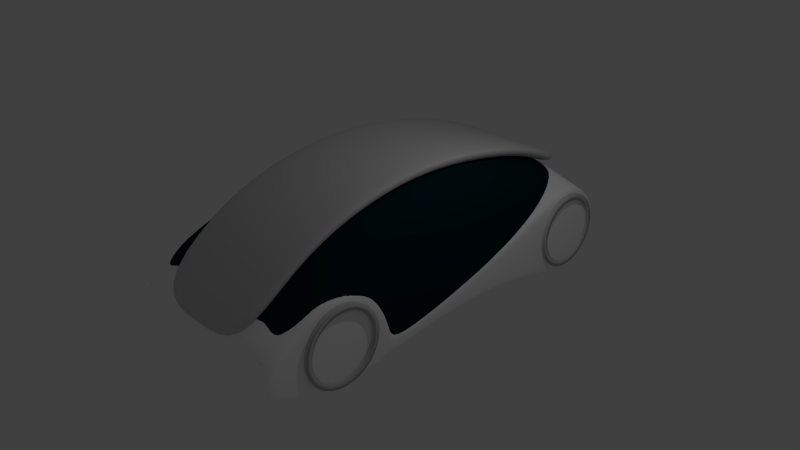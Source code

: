 # Source: mars_car.blend  (saved by Blender 2.69.0; exported with 4.5.12 LTS)
import bpy
from mathutils import Matrix  # noqa: F401  (used for matrix-valued properties, if any)

bpy.ops.wm.read_factory_settings(use_empty=True)
scene = bpy.context.scene
scene.name = 'Scene'

# ---- collections
col_collection_1 = bpy.data.collections.new('Collection 1'); scene.collection.children.link(col_collection_1)

# ---- materials (node trees are filled in below, after node groups)
mat_glass = bpy.data.materials.new('glass')
mat_glass.alpha_threshold = 0.0
mat_glass.use_transparent_shadow = False
mat_glass.diffuse_color = (0.0, 0.01838, 0.02365, 1.0)
mat_glass.roughness = 0.5
mat_glass.specular_intensity = 1.0
mat_glass.line_color = (0.0, 0.0, 0.0, 0.8095)
mat_gray = bpy.data.materials.new('gray')
mat_gray.alpha_threshold = 0.0
mat_gray.use_transparent_shadow = False
mat_gray.diffuse_color = (0.6152, 0.6152, 0.6152, 1.0)
mat_gray.roughness = 0.5
mat_gray.line_color = (0.0, 0.0, 0.0, 1.0)
mat_white = bpy.data.materials.new('white')
mat_white.alpha_threshold = 0.0
mat_white.use_transparent_shadow = False
mat_white.diffuse_color = (1.0, 1.0, 1.0, 1.0)
mat_white.roughness = 0.5
mat_white.line_color = (0.0, 0.0, 0.0, 1.0)

# ---- material node trees

# ---- world
world_world = bpy.data.worlds.new('World'); scene.world = world_world
world_world.color = (0.05088, 0.05088, 0.05088)
world_world.use_sun_shadow = False
world_world.sun_shadow_jitter_overblur = 0.0
world_world.cycles.sampling_method = 'MANUAL'
world_world.cycles.sample_map_resolution = 256
world_world.light_settings.ao_factor = 0.5

# ---- cameras
cam_camera = bpy.data.cameras.new('Camera')
cam_camera.clip_end = 100.0
cam_camera.lens = 35.0
cam_camera.sensor_width = 32.0
cam_camera.sensor_height = 18.0
cam_camera.ortho_scale = 7.314
cam_camera.dof.focus_distance = 0.0
cam_camera.dof.aperture_fstop = 128.0

# ---- lights
light_lamp = bpy.data.lights.new('Lamp', 'POINT')
light_lamp.transmission_factor = 0.0
light_lamp.cutoff_distance = 30.0
light_lamp.energy = 100.0
light_lamp.shadow_buffer_clip_start = 1.001
light_lamp.shadow_soft_size = 0.1
light_lamp.shadow_maximum_resolution = 0.006
light_lamp.use_absolute_resolution = True
light_lamp.cycles.use_multiple_importance_sampling = False

# ---- meshes
me_plane = bpy.data.meshes.new('Plane')
me_plane.from_pydata([(2.064, -4.572, -0.02128), (2.16, -1.777, -0.7423), (2.022, 3.717, -0.5847), (2.102, -3.601, 0.6335), (0.0, -4.343, 0.3794), (0.0, 4.223, 0.6753), (2.16, -0.6823, -0.5562), (2.149, 0.5811, -0.2352), (2.164, 1.875, -0.174), (2.163, 2.814, -0.6276), (0.0, -3.397, 1.208), (0.0, -2.233, 1.798), (0.0, -0.7136, 2.123), (0.0, 0.7934, 2.148), (0.0, 2.313, 1.9), (0.0, 3.514, 1.502), (1.058, -4.579, 0.09427), (1.372, -4.589, 0.05655), (1.599, -4.586, 0.02588), (1.835, -4.563, 0.02477), (0.9132, 4.376, 0.5615), (1.4, 4.351, 0.5265), (1.83, 4.212, 0.1433), (2.159, 4.04, -0.283), (1.902, -3.645, 0.687), (1.653, -3.697, 0.7643), (1.405, -3.7, 0.7702), (1.051, -3.59, 1.052), (2.031, -1.632, 0.8695), (1.794, -1.691, 1.401), (1.4, -1.759, 1.744), (0.9, -2.404, 1.733), (2.081, -0.4979, 0.7672), (1.83, -0.4962, 1.456), (1.4, -0.5194, 1.974), (0.8958, -0.7842, 2.07), (2.08, 0.7253, 0.6567), (1.83, 0.8158, 1.429), (1.4, 0.8376, 1.893), (0.8963, 0.8288, 2.139), (2.103, 2.289, 0.475), (1.83, 2.488, 1.161), (1.4, 2.51, 1.593), (0.9015, 2.449, 1.819), (2.092, 3.526, 0.07557), (1.83, 3.845, 0.6779), (1.4, 3.867, 1.095), (0.8994, 3.752, 1.371), (2.158, -2.892, 0.6924), (0.0, -2.752, 1.539), (0.9757, -2.934, 1.442), (1.403, -3.04, 1.199), (1.716, -2.993, 1.096), (1.963, -2.935, 1.031), (0.9378, -2.701, 1.584), (1.401, -2.409, 1.512), (1.759, -2.357, 1.278), (2.003, -2.323, 0.9244), (2.144, -2.323, 0.4239), (0.0, -2.524, 1.65), (0.9189, -2.553, 1.658), (1.401, -2.084, 1.628), (1.776, -2.024, 1.339), (2.017, -1.977, 0.8969), (2.147, -1.983, -0.2358), (0.0, -2.379, 1.724), (2.083, -4.087, 0.2619), (0.0, -3.87, 0.8437), (1.055, -4.085, 0.6227), (1.389, -4.138, 0.4824), (1.628, -4.124, 0.4505), (1.863, -4.104, 0.4117)], [], [(44, 9, 2, 23), (71, 66, 3, 24), (63, 64, 1, 28), (28, 1, 6, 32), (32, 6, 7, 36), (36, 7, 8, 40), (40, 8, 9, 44), (15, 47, 20, 5), (47, 46, 21, 20), (46, 45, 22, 21), (45, 44, 23, 22), (67, 68, 27, 10), (68, 69, 26, 27), (69, 70, 25, 26), (70, 71, 24, 25), (65, 60, 31, 11), (60, 61, 30, 31), (61, 62, 29, 30), (62, 63, 28, 29), (11, 31, 35, 12), (31, 30, 34, 35), (30, 29, 33, 34), (29, 28, 32, 33), (12, 35, 39, 13), (35, 34, 38, 39), (34, 33, 37, 38), (33, 32, 36, 37), (13, 39, 43, 14), (39, 38, 42, 43), (38, 37, 41, 42), (37, 36, 40, 41), (14, 43, 47, 15), (43, 42, 46, 47), (42, 41, 45, 46), (41, 40, 44, 45), (24, 3, 48, 53), (10, 27, 50, 49), (27, 26, 51, 50), (26, 25, 52, 51), (25, 24, 53, 52), (53, 48, 58, 57), (49, 50, 54, 59), (50, 51, 55, 54), (51, 52, 56, 55), (52, 53, 57, 56), (57, 58, 64, 63), (59, 54, 60, 65), (54, 55, 61, 60), (55, 56, 62, 61), (56, 57, 63, 62), (19, 0, 66, 71), (4, 16, 68, 67), (16, 17, 69, 68), (17, 18, 70, 69), (18, 19, 71, 70)])
me_plane.polygons.foreach_set('use_smooth', [True] * 55)
me_plane.materials.append(mat_glass)
me_plane.use_remesh_preserve_volume = False
me_plane.use_remesh_preserve_attributes = False
me_plane.use_mirror_vertex_groups = False
me_plane.update()
me_cube_007 = bpy.data.meshes.new('Cube.007')
me_cube_007.from_pydata([(1.0, -0.6743, 13.28), (1.0, 2.203, 11.71), (1.0, 4.395, 4.357), (1.0, -4.72, -1.458), (1.0, 0.6743, 13.28), (1.0, 3.309, 9.641), (1.0, 4.395, 6.357), (1.0, -4.72, 0.5415), (0.0, 4.395, 6.357), (0.0, 4.395, 4.357), (0.0, -4.72, 0.5415), (0.0, -4.72, -1.458), (1.0, -2.023, 11.63), (1.0, -3.372, 8.058), (1.0, -3.372, 6.058), (1.0, -2.023, 9.625), (1.0, -0.6743, 11.28), (1.0, 0.6743, 11.28), (1.0, 2.203, 9.713), (1.0, 3.309, 7.641), (0.0, 3.309, 7.641), (0.0, 2.203, 9.713), (0.0, 0.6743, 11.28), (0.0, -0.6743, 11.28), (0.0, -2.023, 9.625), (0.0, -3.372, 6.058), (0.0, 3.309, 9.641), (0.0, 2.203, 11.71), (0.0, 0.6743, 13.28), (0.0, -0.6743, 13.28), (0.0, -2.023, 11.63), (0.0, -3.372, 8.058), (1.0, 4.395, 5.949), (1.0, -4.72, 0.1337), (0.0, 4.395, 5.949), (0.0, -4.72, 0.1337), (1.0, 3.309, 9.233), (1.0, 2.203, 11.3), (1.0, 0.6743, 12.87), (1.0, -0.6743, 12.87), (1.0, -2.023, 11.22), (1.0, -3.372, 7.65)], [], [(39, 40, 15, 16), (34, 32, 2, 9), (41, 33, 3, 14), (38, 39, 16, 17), (20, 9, 2, 19), (37, 38, 17, 18), (32, 36, 19, 2), (33, 35, 11, 3), (36, 37, 18, 19), (5, 6, 8, 26), (40, 41, 14, 15), (11, 25, 14, 3), (25, 24, 15, 14), (24, 23, 16, 15), (23, 22, 17, 16), (22, 21, 18, 17), (21, 20, 19, 18), (7, 13, 31, 10), (13, 12, 30, 31), (12, 0, 29, 30), (0, 4, 28, 29), (4, 1, 27, 28), (1, 5, 26, 27), (0, 12, 40, 39), (8, 6, 32, 34), (13, 7, 33, 41), (4, 0, 39, 38), (1, 4, 38, 37), (6, 5, 36, 32), (7, 10, 35, 33), (5, 1, 37, 36), (12, 13, 41, 40)])
me_cube_007.polygons.foreach_set('use_smooth', [True] * 32)
me_cube_007.materials.append(mat_gray)
me_cube_007.use_remesh_preserve_volume = False
me_cube_007.use_remesh_preserve_attributes = False
me_cube_007.use_mirror_vertex_groups = False
me_cube_007.update()
me_cylinder_001 = bpy.data.meshes.new('Cylinder.001')
me_cylinder_001.from_pydata([(-0.1644, 0.8267, 1.086), (2.149e-08, 1.0, 1.086), (-0.3226, 0.7788, 1.086), (0.1951, 0.9808, 1.086), (-0.4683, 0.7009, 1.086), (0.3827, 0.9239, 1.086), (-0.596, 0.596, 1.086), (0.5556, 0.8315, 1.086), (-0.7009, 0.4683, 1.086), (0.7071, 0.7071, 1.086), (-0.7788, 0.3226, 1.086), (0.8315, 0.5556, 1.086), (-0.8267, 0.1644, 1.086), (0.9239, 0.3827, 1.086), (-0.8429, 8.459e-07, 1.086), (0.9808, 0.1951, 1.086), (-0.8267, -0.1644, 1.086), (1.0, 6.067e-08, 1.086), (-0.7788, -0.3226, 1.086), (0.9808, -0.1951, 1.086), (-0.7009, -0.4683, 1.086), (0.9239, -0.3827, 1.086), (-0.596, -0.596, 1.086), (0.8315, -0.5556, 1.086), (-0.4683, -0.7009, 1.086), (0.7071, -0.7071, 1.086), (-0.3226, -0.7788, 1.086), (0.5556, -0.8315, 1.086), (-0.1644, -0.8267, 1.086), (0.3827, -0.9239, 1.086), (-2.27e-07, -0.8429, 1.086), (0.1951, -0.9808, 1.086), (0.1644, -0.8267, 1.086), (-3.043e-07, -1.0, 1.086), (0.3226, -0.7788, 1.086), (-0.1951, -0.9808, 1.086), (0.4683, -0.7009, 1.086), (-0.3827, -0.9239, 1.086), (0.596, -0.596, 1.086), (-0.5556, -0.8315, 1.086), (0.7009, -0.4683, 1.086), (-0.7071, -0.7071, 1.086), (0.7788, -0.3226, 1.086), (-0.8315, -0.5556, 1.086), (0.8267, -0.1644, 1.086), (-0.9239, -0.3827, 1.086), (0.8429, 9.562e-08, 1.086), (-0.9808, -0.1951, 1.086), (0.8267, 0.1644, 1.086), (-1.0, 9.508e-07, 1.086), (0.7788, 0.3226, 1.086), (-0.9808, 0.1951, 1.086), (0.7009, 0.4683, 1.086), (-0.9239, 0.3827, 1.086), (0.596, 0.596, 1.086), (-0.8315, 0.5556, 1.086), (0.4683, 0.7009, 1.086), (-0.7071, 0.7071, 1.086), (0.3226, 0.7788, 1.086), (-0.5556, 0.8315, 1.086), (0.1644, 0.8267, 1.086), (-0.3827, 0.9239, 1.086), (4.768e-08, 0.8429, 1.086), (-0.1951, 0.9808, 1.086), (0.0, 1.0, 0.0), (0.1951, 0.9808, 0.0), (0.3827, 0.9239, 0.0), (0.5556, 0.8315, 0.0), (0.7071, 0.7071, 0.0), (0.8315, 0.5556, 0.0), (0.9239, 0.3827, 0.0), (0.9808, 0.1951, 0.0), (1.0, 7.55e-08, 0.0), (0.9808, -0.1951, 0.0), (0.9239, -0.3827, 0.0), (0.8315, -0.5556, 0.0), (0.7071, -0.7071, 0.0), (0.5556, -0.8315, 0.0), (0.3827, -0.9239, 0.0), (0.1951, -0.9808, 0.0), (-3.258e-07, -1.0, 0.0), (-0.1951, -0.9808, 0.0), (-0.3827, -0.9239, 0.0), (-0.5556, -0.8315, 0.0), (-0.7071, -0.7071, 0.0), (-0.8315, -0.5556, 0.0), (-0.9239, -0.3827, 0.0), (-0.9808, -0.1951, 0.0), (-1.0, 9.656e-07, 0.0), (-0.9808, 0.1951, 0.0), (-0.9239, 0.3827, 0.0), (-0.8315, 0.5556, 0.0), (-0.7071, 0.7071, 0.0), (-0.5556, 0.8315, 0.0), (-0.3827, 0.9239, 0.0), (-0.1951, 0.9808, 0.0), (-0.1644, 0.8267, 1.042), (-0.3226, 0.7788, 1.042), (-0.4683, 0.7009, 1.042), (-0.596, 0.596, 1.042), (-0.7009, 0.4683, 1.042), (-0.7788, 0.3226, 1.042), (-0.8267, 0.1644, 1.042), (-0.8429, 8.535e-07, 1.042), (-0.8267, -0.1644, 1.042), (-0.7788, -0.3226, 1.042), (-0.7009, -0.4683, 1.042), (-0.596, -0.596, 1.042), (-0.4683, -0.7009, 1.042), (-0.3226, -0.7788, 1.042), (-0.1644, -0.8267, 1.042), (-2.38e-07, -0.8429, 1.042), (0.1644, -0.8267, 1.042), (0.3226, -0.7788, 1.042), (0.4683, -0.7009, 1.042), (0.596, -0.596, 1.042), (0.7009, -0.4683, 1.042), (0.7788, -0.3226, 1.042), (0.8267, -0.1644, 1.042), (0.8429, 1.032e-07, 1.042), (0.8267, 0.1644, 1.042), (0.7788, 0.3226, 1.042), (0.7009, 0.4683, 1.042), (0.596, 0.596, 1.042), (0.4683, 0.7009, 1.042), (0.3226, 0.7788, 1.042), (0.1644, 0.8267, 1.042), (3.663e-08, 0.8429, 1.042), (-0.1456, 0.7318, 1.042), (-0.2855, 0.6893, 1.042), (-0.4145, 0.6204, 1.042), (-0.5276, 0.5276, 1.042), (-0.6204, 0.4145, 1.042), (-0.6893, 0.2855, 1.042), (-0.7318, 0.1456, 1.042), (-0.7461, 7.891e-07, 1.042), (-0.7318, -0.1456, 1.042), (-0.6893, -0.2855, 1.042), (-0.6204, -0.4145, 1.042), (-0.5276, -0.5276, 1.042), (-0.4145, -0.6204, 1.042), (-0.2855, -0.6893, 1.042), (-0.1456, -0.7318, 1.042), (-1.887e-07, -0.7461, 1.042), (0.1456, -0.7318, 1.042), (0.2855, -0.6893, 1.042), (0.4145, -0.6204, 1.042), (0.5276, -0.5276, 1.042), (0.6204, -0.4145, 1.042), (0.6893, -0.2855, 1.042), (0.7318, -0.1456, 1.042), (0.7461, 1.25e-07, 1.042), (0.7318, 0.1456, 1.042), (0.6893, 0.2855, 1.042), (0.6204, 0.4145, 1.042), (0.5276, 0.5276, 1.042), (0.4145, 0.6204, 1.042), (0.2855, 0.6893, 1.042), (0.1456, 0.7318, 1.042), (5.436e-08, 0.7461, 1.042), (-0.1456, 0.7318, 0.9888), (-0.2855, 0.6893, 0.9888), (-0.4145, 0.6204, 0.9888), (-0.5276, 0.5276, 0.9888), (-0.6204, 0.4145, 0.9888), (-0.6893, 0.2855, 0.9888), (-0.7318, 0.1456, 0.9888), (-0.7461, 7.982e-07, 0.9888), (-0.7318, -0.1456, 0.9888), (-0.6893, -0.2855, 0.9888), (-0.6204, -0.4145, 0.9888), (-0.5276, -0.5276, 0.9888), (-0.4145, -0.6204, 0.9888), (-0.2855, -0.6893, 0.9888), (-0.1456, -0.7318, 0.9888), (-2.02e-07, -0.7461, 0.9888), (0.1456, -0.7318, 0.9888), (0.2855, -0.6893, 0.9888), (0.4145, -0.6204, 0.9888), (0.5276, -0.5276, 0.9888), (0.6204, -0.4145, 0.9888), (0.6893, -0.2855, 0.9888), (0.7318, -0.1456, 0.9888), (0.7461, 1.341e-07, 0.9888), (0.7318, 0.1456, 0.9888), (0.6893, 0.2855, 0.9888), (0.6204, 0.4145, 0.9888), (0.5276, 0.5276, 0.9888), (0.4145, 0.6204, 0.9888), (0.2855, 0.6893, 0.9888), (0.1456, 0.7318, 0.9888), (4.113e-08, 0.7461, 0.9888), (-0.09254, 0.4652, 0.9038), (-0.1815, 0.4382, 0.9038), (-0.2635, 0.3944, 0.9038), (-0.3354, 0.3354, 0.9038), (-0.3944, 0.2635, 0.9038), (-0.4382, 0.1815, 0.9038), (-0.4652, 0.09254, 0.9038), (-0.4743, 6.266e-07, 0.9038), (-0.4652, -0.09254, 0.9038), (-0.4382, -0.1815, 0.9038), (-0.3944, -0.2635, 0.9038), (-0.3354, -0.3354, 0.9038), (-0.2635, -0.3944, 0.9038), (-0.1815, -0.4382, 0.9038), (-0.09254, -0.4652, 0.9038), (-1.144e-07, -0.4743, 0.9038), (0.09254, -0.4652, 0.9038), (0.1815, -0.4382, 0.9038), (0.2635, -0.3944, 0.9038), (0.3354, -0.3354, 0.9038), (0.3944, -0.2635, 0.9038), (0.4382, -0.1815, 0.9038), (0.4652, -0.09254, 0.9038), (0.4743, 2.044e-07, 0.9038), (0.4652, 0.09254, 0.9038), (0.4382, 0.1815, 0.9038), (0.3944, 0.2635, 0.9038), (0.3354, 0.3354, 0.9038), (0.2635, 0.3944, 0.9038), (0.1815, 0.4382, 0.9038), (0.09254, 0.4652, 0.9038), (4.013e-08, 0.4743, 0.9038), (-0.09254, 0.4652, 0.004738), (-0.1815, 0.4382, 0.004738), (-0.2635, 0.3944, 0.004738), (-0.3354, 0.3354, 0.004738), (-0.3944, 0.2635, 0.004738), (-0.4382, 0.1815, 0.004738), (-0.4652, 0.09254, 0.004738), (-0.4743, 7.813e-07, 0.004738), (-0.4652, -0.09254, 0.004738), (-0.4382, -0.1815, 0.004738), (-0.3944, -0.2635, 0.004738), (-0.3354, -0.3354, 0.004738), (-0.2635, -0.3944, 0.004738), (-0.1815, -0.4382, 0.004738), (-0.09254, -0.4652, 0.004738), (-3.386e-07, -0.4743, 0.004738), (0.09254, -0.4652, 0.004738), (0.1815, -0.4382, 0.004738), (0.2635, -0.3944, 0.004738), (0.3354, -0.3354, 0.004738), (0.3944, -0.2635, 0.004738), (0.4382, -0.1815, 0.004738), (0.4652, -0.09254, 0.004738), (0.4743, 3.591e-07, 0.004738), (0.4652, 0.09254, 0.004738), (0.4382, 0.1815, 0.004738), (0.3944, 0.2635, 0.004738), (0.3354, 0.3354, 0.004738), (0.2635, 0.3944, 0.004738), (0.1815, 0.4382, 0.004738), (0.09254, 0.4652, 0.004738), (-1.84e-07, 0.4743, 0.004738)], [], [(64, 1, 3, 65), (65, 3, 5, 66), (66, 5, 7, 67), (67, 7, 9, 68), (68, 9, 11, 69), (69, 11, 13, 70), (70, 13, 15, 71), (71, 15, 17, 72), (72, 17, 19, 73), (73, 19, 21, 74), (74, 21, 23, 75), (75, 23, 25, 76), (76, 25, 27, 77), (77, 27, 29, 78), (78, 29, 31, 79), (79, 31, 33, 80), (80, 33, 35, 81), (81, 35, 37, 82), (82, 37, 39, 83), (83, 39, 41, 84), (84, 41, 43, 85), (85, 43, 45, 86), (86, 45, 47, 87), (87, 47, 49, 88), (88, 49, 51, 89), (89, 51, 53, 90), (90, 53, 55, 91), (91, 55, 57, 92), (92, 57, 59, 93), (93, 59, 61, 94), (47, 45, 18, 16), (95, 63, 1, 64), (94, 61, 63, 95), (38, 40, 116, 115), (19, 17, 46, 44), (41, 39, 24, 22), (63, 61, 2, 0), (13, 11, 52, 50), (35, 33, 30, 28), (57, 55, 8, 6), (29, 27, 36, 34), (7, 5, 58, 56), (51, 49, 14, 12), (23, 21, 42, 40), (45, 43, 20, 18), (17, 15, 48, 46), (3, 1, 62, 60), (39, 37, 26, 24), (61, 59, 4, 2), (33, 31, 32, 30), (11, 9, 54, 52), (55, 53, 10, 8), (27, 25, 38, 36), (5, 3, 60, 58), (49, 47, 16, 14), (21, 19, 44, 42), (43, 41, 22, 20), (1, 63, 0, 62), (15, 13, 50, 48), (37, 35, 28, 26), (59, 57, 6, 4), (31, 29, 34, 32), (9, 7, 56, 54), (53, 51, 12, 10), (25, 23, 40, 38), (52, 54, 123, 122), (8, 10, 101, 100), (50, 52, 122, 121), (6, 8, 100, 99), (20, 22, 107, 106), (32, 34, 113, 112), (18, 20, 106, 105), (44, 46, 119, 118), (30, 32, 112, 111), (0, 2, 97, 96), (56, 58, 125, 124), (42, 44, 118, 117), (62, 0, 96, 127), (12, 14, 103, 102), (54, 56, 124, 123), (10, 12, 102, 101), (24, 26, 109, 108), (36, 38, 115, 114), (22, 24, 108, 107), (48, 50, 121, 120), (34, 36, 114, 113), (4, 6, 99, 98), (60, 62, 127, 126), (46, 48, 120, 119), (2, 4, 98, 97), (16, 18, 105, 104), (58, 60, 126, 125), (14, 16, 104, 103), (28, 30, 111, 110), (40, 42, 117, 116), (26, 28, 110, 109), (124, 125, 157, 156), (113, 114, 146, 145), (102, 103, 135, 134), (122, 123, 155, 154), (111, 112, 144, 143), (100, 101, 133, 132), (120, 121, 153, 152), (98, 99, 131, 130), (109, 110, 142, 141), (118, 119, 151, 150), (96, 97, 129, 128), (107, 108, 140, 139), (116, 117, 149, 148), (105, 106, 138, 137), (125, 126, 158, 157), (114, 115, 147, 146), (103, 104, 136, 135), (123, 124, 156, 155), (112, 113, 145, 144), (101, 102, 134, 133), (121, 122, 154, 153), (99, 100, 132, 131), (110, 111, 143, 142), (119, 120, 152, 151), (97, 98, 130, 129), (108, 109, 141, 140), (117, 118, 150, 149), (127, 96, 128, 159), (106, 107, 139, 138), (126, 127, 159, 158), (115, 116, 148, 147), (104, 105, 137, 136), (158, 159, 191, 190), (147, 148, 180, 179), (136, 137, 169, 168), (156, 157, 189, 188), (145, 146, 178, 177), (134, 135, 167, 166), (154, 155, 187, 186), (143, 144, 176, 175), (132, 133, 165, 164), (152, 153, 185, 184), (130, 131, 163, 162), (141, 142, 174, 173), (150, 151, 183, 182), (128, 129, 161, 160), (139, 140, 172, 171), (148, 149, 181, 180), (137, 138, 170, 169), (157, 158, 190, 189), (146, 147, 179, 178), (135, 136, 168, 167), (155, 156, 188, 187), (144, 145, 177, 176), (133, 134, 166, 165), (153, 154, 186, 185), (131, 132, 164, 163), (142, 143, 175, 174), (151, 152, 184, 183), (129, 130, 162, 161), (140, 141, 173, 172), (149, 150, 182, 181), (159, 128, 160, 191), (138, 139, 171, 170), (181, 182, 214, 213), (191, 160, 192, 223), (170, 171, 203, 202), (190, 191, 223, 222), (179, 180, 212, 211), (168, 169, 201, 200), (188, 189, 221, 220), (177, 178, 210, 209), (166, 167, 199, 198), (186, 187, 219, 218), (175, 176, 208, 207), (164, 165, 197, 196), (184, 185, 217, 216), (162, 163, 195, 194), (173, 174, 206, 205), (182, 183, 215, 214), (160, 161, 193, 192), (171, 172, 204, 203), (180, 181, 213, 212), (169, 170, 202, 201), (189, 190, 222, 221), (178, 179, 211, 210), (167, 168, 200, 199), (187, 188, 220, 219), (176, 177, 209, 208), (165, 166, 198, 197), (185, 186, 218, 217), (163, 164, 196, 195), (174, 175, 207, 206), (183, 184, 216, 215), (161, 162, 194, 193), (172, 173, 205, 204), (215, 216, 248, 247), (193, 194, 226, 225), (204, 205, 237, 236), (213, 214, 246, 245), (223, 192, 224, 255), (202, 203, 235, 234), (222, 223, 255, 254), (211, 212, 244, 243), (200, 201, 233, 232), (220, 221, 253, 252), (209, 210, 242, 241), (198, 199, 231, 230), (218, 219, 251, 250), (207, 208, 240, 239), (196, 197, 229, 228), (216, 217, 249, 248), (194, 195, 227, 226), (205, 206, 238, 237), (214, 215, 247, 246), (192, 193, 225, 224), (203, 204, 236, 235), (212, 213, 245, 244), (201, 202, 234, 233), (221, 222, 254, 253), (210, 211, 243, 242), (199, 200, 232, 231), (219, 220, 252, 251), (208, 209, 241, 240), (197, 198, 230, 229), (217, 218, 250, 249), (195, 196, 228, 227), (206, 207, 239, 238)])
me_cylinder_001.polygons.foreach_set('use_smooth', [True] * 224)
me_cylinder_001.materials.append(mat_gray)
me_cylinder_001.use_remesh_preserve_volume = False
me_cylinder_001.use_remesh_preserve_attributes = False
me_cylinder_001.use_mirror_vertex_groups = False
me_cylinder_001.update()
me_cylinder = bpy.data.meshes.new('Cylinder')
me_cylinder.from_pydata([(-0.1644, 0.8267, 1.086), (2.149e-08, 1.0, 1.086), (-0.3226, 0.7788, 1.086), (0.1951, 0.9808, 1.086), (-0.4683, 0.7009, 1.086), (0.3827, 0.9239, 1.086), (-0.596, 0.596, 1.086), (0.5556, 0.8315, 1.086), (-0.7009, 0.4683, 1.086), (0.7071, 0.7071, 1.086), (-0.7788, 0.3226, 1.086), (0.8315, 0.5556, 1.086), (-0.8267, 0.1644, 1.086), (0.9239, 0.3827, 1.086), (-0.8429, 8.459e-07, 1.086), (0.9808, 0.1951, 1.086), (-0.8267, -0.1644, 1.086), (1.0, 6.067e-08, 1.086), (-0.7788, -0.3226, 1.086), (0.9808, -0.1951, 1.086), (-0.7009, -0.4683, 1.086), (0.9239, -0.3827, 1.086), (-0.596, -0.596, 1.086), (0.8315, -0.5556, 1.086), (-0.4683, -0.7009, 1.086), (0.7071, -0.7071, 1.086), (-0.3226, -0.7788, 1.086), (0.5556, -0.8315, 1.086), (-0.1644, -0.8267, 1.086), (0.3827, -0.9239, 1.086), (-2.27e-07, -0.8429, 1.086), (0.1951, -0.9808, 1.086), (0.1644, -0.8267, 1.086), (-3.043e-07, -1.0, 1.086), (0.3226, -0.7788, 1.086), (-0.1951, -0.9808, 1.086), (0.4683, -0.7009, 1.086), (-0.3827, -0.9239, 1.086), (0.596, -0.596, 1.086), (-0.5556, -0.8315, 1.086), (0.7009, -0.4683, 1.086), (-0.7071, -0.7071, 1.086), (0.7788, -0.3226, 1.086), (-0.8315, -0.5556, 1.086), (0.8267, -0.1644, 1.086), (-0.9239, -0.3827, 1.086), (0.8429, 9.562e-08, 1.086), (-0.9808, -0.1951, 1.086), (0.8267, 0.1644, 1.086), (-1.0, 9.508e-07, 1.086), (0.7788, 0.3226, 1.086), (-0.9808, 0.1951, 1.086), (0.7009, 0.4683, 1.086), (-0.9239, 0.3827, 1.086), (0.596, 0.596, 1.086), (-0.8315, 0.5556, 1.086), (0.4683, 0.7009, 1.086), (-0.7071, 0.7071, 1.086), (0.3226, 0.7788, 1.086), (-0.5556, 0.8315, 1.086), (0.1644, 0.8267, 1.086), (-0.3827, 0.9239, 1.086), (4.768e-08, 0.8429, 1.086), (-0.1951, 0.9808, 1.086), (0.0, 1.0, 0.0), (0.1951, 0.9808, 0.0), (0.3827, 0.9239, 0.0), (0.5556, 0.8315, 0.0), (0.7071, 0.7071, 0.0), (0.8315, 0.5556, 0.0), (0.9239, 0.3827, 0.0), (0.9808, 0.1951, 0.0), (1.0, 7.55e-08, 0.0), (0.9808, -0.1951, 0.0), (0.9239, -0.3827, 0.0), (0.8315, -0.5556, 0.0), (0.7071, -0.7071, 0.0), (0.5556, -0.8315, 0.0), (0.3827, -0.9239, 0.0), (0.1951, -0.9808, 0.0), (-3.258e-07, -1.0, 0.0), (-0.1951, -0.9808, 0.0), (-0.3827, -0.9239, 0.0), (-0.5556, -0.8315, 0.0), (-0.7071, -0.7071, 0.0), (-0.8315, -0.5556, 0.0), (-0.9239, -0.3827, 0.0), (-0.9808, -0.1951, 0.0), (-1.0, 9.656e-07, 0.0), (-0.9808, 0.1951, 0.0), (-0.9239, 0.3827, 0.0), (-0.8315, 0.5556, 0.0), (-0.7071, 0.7071, 0.0), (-0.5556, 0.8315, 0.0), (-0.3827, 0.9239, 0.0), (-0.1951, 0.9808, 0.0), (-0.1644, 0.8267, 1.042), (-0.3226, 0.7788, 1.042), (-0.4683, 0.7009, 1.042), (-0.596, 0.596, 1.042), (-0.7009, 0.4683, 1.042), (-0.7788, 0.3226, 1.042), (-0.8267, 0.1644, 1.042), (-0.8429, 8.535e-07, 1.042), (-0.8267, -0.1644, 1.042), (-0.7788, -0.3226, 1.042), (-0.7009, -0.4683, 1.042), (-0.596, -0.596, 1.042), (-0.4683, -0.7009, 1.042), (-0.3226, -0.7788, 1.042), (-0.1644, -0.8267, 1.042), (-2.38e-07, -0.8429, 1.042), (0.1644, -0.8267, 1.042), (0.3226, -0.7788, 1.042), (0.4683, -0.7009, 1.042), (0.596, -0.596, 1.042), (0.7009, -0.4683, 1.042), (0.7788, -0.3226, 1.042), (0.8267, -0.1644, 1.042), (0.8429, 1.032e-07, 1.042), (0.8267, 0.1644, 1.042), (0.7788, 0.3226, 1.042), (0.7009, 0.4683, 1.042), (0.596, 0.596, 1.042), (0.4683, 0.7009, 1.042), (0.3226, 0.7788, 1.042), (0.1644, 0.8267, 1.042), (3.663e-08, 0.8429, 1.042), (-0.1456, 0.7318, 1.042), (-0.2855, 0.6893, 1.042), (-0.4145, 0.6204, 1.042), (-0.5276, 0.5276, 1.042), (-0.6204, 0.4145, 1.042), (-0.6893, 0.2855, 1.042), (-0.7318, 0.1456, 1.042), (-0.7461, 7.891e-07, 1.042), (-0.7318, -0.1456, 1.042), (-0.6893, -0.2855, 1.042), (-0.6204, -0.4145, 1.042), (-0.5276, -0.5276, 1.042), (-0.4145, -0.6204, 1.042), (-0.2855, -0.6893, 1.042), (-0.1456, -0.7318, 1.042), (-1.887e-07, -0.7461, 1.042), (0.1456, -0.7318, 1.042), (0.2855, -0.6893, 1.042), (0.4145, -0.6204, 1.042), (0.5276, -0.5276, 1.042), (0.6204, -0.4145, 1.042), (0.6893, -0.2855, 1.042), (0.7318, -0.1456, 1.042), (0.7461, 1.25e-07, 1.042), (0.7318, 0.1456, 1.042), (0.6893, 0.2855, 1.042), (0.6204, 0.4145, 1.042), (0.5276, 0.5276, 1.042), (0.4145, 0.6204, 1.042), (0.2855, 0.6893, 1.042), (0.1456, 0.7318, 1.042), (5.436e-08, 0.7461, 1.042), (-0.1456, 0.7318, 0.9888), (-0.2855, 0.6893, 0.9888), (-0.4145, 0.6204, 0.9888), (-0.5276, 0.5276, 0.9888), (-0.6204, 0.4145, 0.9888), (-0.6893, 0.2855, 0.9888), (-0.7318, 0.1456, 0.9888), (-0.7461, 7.982e-07, 0.9888), (-0.7318, -0.1456, 0.9888), (-0.6893, -0.2855, 0.9888), (-0.6204, -0.4145, 0.9888), (-0.5276, -0.5276, 0.9888), (-0.4145, -0.6204, 0.9888), (-0.2855, -0.6893, 0.9888), (-0.1456, -0.7318, 0.9888), (-2.02e-07, -0.7461, 0.9888), (0.1456, -0.7318, 0.9888), (0.2855, -0.6893, 0.9888), (0.4145, -0.6204, 0.9888), (0.5276, -0.5276, 0.9888), (0.6204, -0.4145, 0.9888), (0.6893, -0.2855, 0.9888), (0.7318, -0.1456, 0.9888), (0.7461, 1.341e-07, 0.9888), (0.7318, 0.1456, 0.9888), (0.6893, 0.2855, 0.9888), (0.6204, 0.4145, 0.9888), (0.5276, 0.5276, 0.9888), (0.4145, 0.6204, 0.9888), (0.2855, 0.6893, 0.9888), (0.1456, 0.7318, 0.9888), (4.113e-08, 0.7461, 0.9888), (-0.09254, 0.4652, 0.9038), (-0.1815, 0.4382, 0.9038), (-0.2635, 0.3944, 0.9038), (-0.3354, 0.3354, 0.9038), (-0.3944, 0.2635, 0.9038), (-0.4382, 0.1815, 0.9038), (-0.4652, 0.09254, 0.9038), (-0.4743, 6.266e-07, 0.9038), (-0.4652, -0.09254, 0.9038), (-0.4382, -0.1815, 0.9038), (-0.3944, -0.2635, 0.9038), (-0.3354, -0.3354, 0.9038), (-0.2635, -0.3944, 0.9038), (-0.1815, -0.4382, 0.9038), (-0.09254, -0.4652, 0.9038), (-1.144e-07, -0.4743, 0.9038), (0.09254, -0.4652, 0.9038), (0.1815, -0.4382, 0.9038), (0.2635, -0.3944, 0.9038), (0.3354, -0.3354, 0.9038), (0.3944, -0.2635, 0.9038), (0.4382, -0.1815, 0.9038), (0.4652, -0.09254, 0.9038), (0.4743, 2.044e-07, 0.9038), (0.4652, 0.09254, 0.9038), (0.4382, 0.1815, 0.9038), (0.3944, 0.2635, 0.9038), (0.3354, 0.3354, 0.9038), (0.2635, 0.3944, 0.9038), (0.1815, 0.4382, 0.9038), (0.09254, 0.4652, 0.9038), (4.013e-08, 0.4743, 0.9038), (-0.09254, 0.4652, 0.004738), (-0.1815, 0.4382, 0.004738), (-0.2635, 0.3944, 0.004738), (-0.3354, 0.3354, 0.004738), (-0.3944, 0.2635, 0.004738), (-0.4382, 0.1815, 0.004738), (-0.4652, 0.09254, 0.004738), (-0.4743, 7.813e-07, 0.004738), (-0.4652, -0.09254, 0.004738), (-0.4382, -0.1815, 0.004738), (-0.3944, -0.2635, 0.004738), (-0.3354, -0.3354, 0.004738), (-0.2635, -0.3944, 0.004738), (-0.1815, -0.4382, 0.004738), (-0.09254, -0.4652, 0.004738), (-3.386e-07, -0.4743, 0.004738), (0.09254, -0.4652, 0.004738), (0.1815, -0.4382, 0.004738), (0.2635, -0.3944, 0.004738), (0.3354, -0.3354, 0.004738), (0.3944, -0.2635, 0.004738), (0.4382, -0.1815, 0.004738), (0.4652, -0.09254, 0.004738), (0.4743, 3.591e-07, 0.004738), (0.4652, 0.09254, 0.004738), (0.4382, 0.1815, 0.004738), (0.3944, 0.2635, 0.004738), (0.3354, 0.3354, 0.004738), (0.2635, 0.3944, 0.004738), (0.1815, 0.4382, 0.004738), (0.09254, 0.4652, 0.004738), (-1.84e-07, 0.4743, 0.004738)], [], [(64, 1, 3, 65), (65, 3, 5, 66), (66, 5, 7, 67), (67, 7, 9, 68), (68, 9, 11, 69), (69, 11, 13, 70), (70, 13, 15, 71), (71, 15, 17, 72), (72, 17, 19, 73), (73, 19, 21, 74), (74, 21, 23, 75), (75, 23, 25, 76), (76, 25, 27, 77), (77, 27, 29, 78), (78, 29, 31, 79), (79, 31, 33, 80), (80, 33, 35, 81), (81, 35, 37, 82), (82, 37, 39, 83), (83, 39, 41, 84), (84, 41, 43, 85), (85, 43, 45, 86), (86, 45, 47, 87), (87, 47, 49, 88), (88, 49, 51, 89), (89, 51, 53, 90), (90, 53, 55, 91), (91, 55, 57, 92), (92, 57, 59, 93), (93, 59, 61, 94), (47, 45, 18, 16), (95, 63, 1, 64), (94, 61, 63, 95), (38, 40, 116, 115), (19, 17, 46, 44), (41, 39, 24, 22), (63, 61, 2, 0), (13, 11, 52, 50), (35, 33, 30, 28), (57, 55, 8, 6), (29, 27, 36, 34), (7, 5, 58, 56), (51, 49, 14, 12), (23, 21, 42, 40), (45, 43, 20, 18), (17, 15, 48, 46), (3, 1, 62, 60), (39, 37, 26, 24), (61, 59, 4, 2), (33, 31, 32, 30), (11, 9, 54, 52), (55, 53, 10, 8), (27, 25, 38, 36), (5, 3, 60, 58), (49, 47, 16, 14), (21, 19, 44, 42), (43, 41, 22, 20), (1, 63, 0, 62), (15, 13, 50, 48), (37, 35, 28, 26), (59, 57, 6, 4), (31, 29, 34, 32), (9, 7, 56, 54), (53, 51, 12, 10), (25, 23, 40, 38), (52, 54, 123, 122), (8, 10, 101, 100), (50, 52, 122, 121), (6, 8, 100, 99), (20, 22, 107, 106), (32, 34, 113, 112), (18, 20, 106, 105), (44, 46, 119, 118), (30, 32, 112, 111), (0, 2, 97, 96), (56, 58, 125, 124), (42, 44, 118, 117), (62, 0, 96, 127), (12, 14, 103, 102), (54, 56, 124, 123), (10, 12, 102, 101), (24, 26, 109, 108), (36, 38, 115, 114), (22, 24, 108, 107), (48, 50, 121, 120), (34, 36, 114, 113), (4, 6, 99, 98), (60, 62, 127, 126), (46, 48, 120, 119), (2, 4, 98, 97), (16, 18, 105, 104), (58, 60, 126, 125), (14, 16, 104, 103), (28, 30, 111, 110), (40, 42, 117, 116), (26, 28, 110, 109), (124, 125, 157, 156), (113, 114, 146, 145), (102, 103, 135, 134), (122, 123, 155, 154), (111, 112, 144, 143), (100, 101, 133, 132), (120, 121, 153, 152), (98, 99, 131, 130), (109, 110, 142, 141), (118, 119, 151, 150), (96, 97, 129, 128), (107, 108, 140, 139), (116, 117, 149, 148), (105, 106, 138, 137), (125, 126, 158, 157), (114, 115, 147, 146), (103, 104, 136, 135), (123, 124, 156, 155), (112, 113, 145, 144), (101, 102, 134, 133), (121, 122, 154, 153), (99, 100, 132, 131), (110, 111, 143, 142), (119, 120, 152, 151), (97, 98, 130, 129), (108, 109, 141, 140), (117, 118, 150, 149), (127, 96, 128, 159), (106, 107, 139, 138), (126, 127, 159, 158), (115, 116, 148, 147), (104, 105, 137, 136), (158, 159, 191, 190), (147, 148, 180, 179), (136, 137, 169, 168), (156, 157, 189, 188), (145, 146, 178, 177), (134, 135, 167, 166), (154, 155, 187, 186), (143, 144, 176, 175), (132, 133, 165, 164), (152, 153, 185, 184), (130, 131, 163, 162), (141, 142, 174, 173), (150, 151, 183, 182), (128, 129, 161, 160), (139, 140, 172, 171), (148, 149, 181, 180), (137, 138, 170, 169), (157, 158, 190, 189), (146, 147, 179, 178), (135, 136, 168, 167), (155, 156, 188, 187), (144, 145, 177, 176), (133, 134, 166, 165), (153, 154, 186, 185), (131, 132, 164, 163), (142, 143, 175, 174), (151, 152, 184, 183), (129, 130, 162, 161), (140, 141, 173, 172), (149, 150, 182, 181), (159, 128, 160, 191), (138, 139, 171, 170), (181, 182, 214, 213), (191, 160, 192, 223), (170, 171, 203, 202), (190, 191, 223, 222), (179, 180, 212, 211), (168, 169, 201, 200), (188, 189, 221, 220), (177, 178, 210, 209), (166, 167, 199, 198), (186, 187, 219, 218), (175, 176, 208, 207), (164, 165, 197, 196), (184, 185, 217, 216), (162, 163, 195, 194), (173, 174, 206, 205), (182, 183, 215, 214), (160, 161, 193, 192), (171, 172, 204, 203), (180, 181, 213, 212), (169, 170, 202, 201), (189, 190, 222, 221), (178, 179, 211, 210), (167, 168, 200, 199), (187, 188, 220, 219), (176, 177, 209, 208), (165, 166, 198, 197), (185, 186, 218, 217), (163, 164, 196, 195), (174, 175, 207, 206), (183, 184, 216, 215), (161, 162, 194, 193), (172, 173, 205, 204), (215, 216, 248, 247), (193, 194, 226, 225), (204, 205, 237, 236), (213, 214, 246, 245), (223, 192, 224, 255), (202, 203, 235, 234), (222, 223, 255, 254), (211, 212, 244, 243), (200, 201, 233, 232), (220, 221, 253, 252), (209, 210, 242, 241), (198, 199, 231, 230), (218, 219, 251, 250), (207, 208, 240, 239), (196, 197, 229, 228), (216, 217, 249, 248), (194, 195, 227, 226), (205, 206, 238, 237), (214, 215, 247, 246), (192, 193, 225, 224), (203, 204, 236, 235), (212, 213, 245, 244), (201, 202, 234, 233), (221, 222, 254, 253), (210, 211, 243, 242), (199, 200, 232, 231), (219, 220, 252, 251), (208, 209, 241, 240), (197, 198, 230, 229), (217, 218, 250, 249), (195, 196, 228, 227), (206, 207, 239, 238), (223, 222, 221, 220, 219, 218, 217, 216, 215, 214, 213, 212, 211, 210, 209, 208, 207, 206, 205, 204, 203, 202, 201, 200, 199, 198, 197, 196, 195, 194, 193, 192)])
me_cylinder.polygons.foreach_set('use_smooth', [True] * 225)
me_cylinder.materials.append(mat_gray)
me_cylinder.use_remesh_preserve_volume = False
me_cylinder.use_remesh_preserve_attributes = False
me_cylinder.use_mirror_vertex_groups = False
me_cylinder.update()
me_cube_006 = bpy.data.meshes.new('Cube.006')
me_cube_006.from_pydata([(2.202, 0.9802, -0.542), (2.173, -1.001, -0.8609), (2.202, 0.9802, 1.587), (2.184, -1.022, 0.8127), (2.202, 0.7093, 3.404), (2.184, 0.4286, 2.021), (2.184, 0.1429, 0.7727), (2.184, -0.1429, -0.2206), (2.184, -0.4804, 2.509), (2.184, -0.6884, 3.26), (2.173, -0.6884, -2.268), (2.173, -0.4804, -2.057), (2.173, -0.1429, -1.173), (2.173, 0.1429, -1.0), (2.173, 0.4286, -1.435), (2.202, 0.7093, -2.308), (2.184, -0.3829, -0.8245), (2.173, -0.3829, -1.633), (0.7618, 0.9802, 2.347), (0.7618, 0.9802, -1.372), (0.7618, -1.022, 1.357), (0.7618, -1.001, -0.9735), (0.7618, -0.6884, -2.532), (0.7618, -0.4804, -2.267), (0.7618, -0.1429, -1.521), (0.7618, 0.1429, -1.303), (0.7618, 0.4286, -1.852), (0.7618, 0.7093, -2.58), (0.7618, -0.6884, 4.443), (0.7618, -0.4804, 3.495), (0.7618, -0.1429, 0.05346), (0.7618, 0.1429, 1.306), (0.7618, 0.4286, 2.881), (0.7618, 0.7093, 4.638), (0.7618, -0.3829, -1.731), (0.7618, -0.3829, -0.7081), (2.184, -0.8571, 2.183), (2.173, -0.8627, -1.578), (0.7618, -0.8627, -1.662), (0.7618, -0.8571, 3.084), (2.202, 0.8674, -2.074), (2.202, 0.8674, 3.334), (0.7618, 0.8674, -2.285), (0.7618, 0.8674, 4.55), (2.173, -0.396, -1.694), (2.184, -0.396, 0.2828), (0.7618, -0.396, -1.809), (0.7618, -0.396, 0.6883), (2.184, -0.5844, 3.208), (2.173, -0.5844, -2.286), (0.7618, -0.5844, -2.555), (0.7618, -0.5844, 4.378), (2.173, -0.4253, -1.836), (2.184, -0.4253, 1.415), (0.7618, -0.4253, -1.988), (0.7618, -0.4253, 2.116), (2.184, -0.7728, 2.823), (2.173, -0.7785, -1.967), (0.7618, -0.7785, -2.153), (0.7618, -0.7728, 3.892), (1.504, 0.9802, 2.026), (1.511, -1.001, -0.9385), (1.511, -0.6884, -2.452), (1.511, -0.4804, -2.226), (1.511, -0.1429, -1.274), (1.511, 0.1429, -1.088), (1.511, 0.4286, -1.557), (1.504, 0.7093, -2.383), (1.511, -0.3829, -1.769), (1.504, 0.9802, -1.147), (1.511, -1.022, 1.181), (1.511, -0.6884, 3.814), (1.511, -0.4804, 3.006), (1.511, -0.1429, 0.06904), (1.511, 0.1429, 1.138), (1.511, 0.4286, 2.482), (1.504, 0.7093, 3.981), (1.511, -0.3829, -0.5807), (1.511, -0.8627, -1.71), (1.511, -0.8571, 2.655), (1.504, 0.8674, -2.131), (1.504, 0.8674, 3.905), (1.511, -0.396, -1.835), (1.511, -0.396, 0.6107), (1.511, -0.5844, -2.472), (1.511, -0.5844, 3.759), (1.511, -0.4253, -1.988), (1.511, -0.4253, 1.829), (1.511, -0.7785, -2.129), (1.511, -0.7728, 3.344), (2.117, 0.9802, 1.624), (2.112, -1.001, -0.8609), (2.112, -0.6884, -2.268), (2.112, -0.4804, -2.057), (2.112, -0.1429, -1.173), (2.112, 0.1429, -1.0), (2.112, 0.4286, -1.435), (2.139, 0.7093, -2.308), (2.112, -0.3829, -1.633), (2.139, 0.9802, -0.542), (2.103, -1.022, 0.8486), (2.103, -0.6884, 3.296), (2.103, -0.4804, 2.545), (2.103, -0.1429, -0.1848), (2.103, 0.1429, 0.8086), (2.103, 0.4286, 2.057), (2.117, 0.7093, 3.441), (2.103, -0.3829, -0.7886), (2.112, -0.8627, -1.578), (2.139, 0.8674, -2.074), (2.112, -0.396, -1.694), (2.112, -0.5844, -2.286), (2.112, -0.4253, -1.836), (2.112, -0.7785, -1.967), (2.103, -0.8571, 2.218), (2.117, 0.8674, 3.371), (2.103, -0.396, 0.3187), (2.103, -0.5844, 3.244), (2.103, -0.4253, 1.451), (2.103, -0.7728, 2.859), (0.0, 0.9802, 2.347), (0.0, 0.9802, -1.372), (0.0, -1.022, 1.357), (0.0, -1.001, -0.9735), (0.0, -0.6884, -2.532), (0.0, -0.4804, -2.267), (0.0, -0.1429, -1.521), (0.0, 0.1429, -1.303), (0.0, 0.4286, -1.852), (0.0, 0.7093, -2.58), (0.0, -0.6884, 4.443), (0.0, -0.4804, 3.495), (0.0, -0.1429, 0.05346), (0.0, 0.1429, 1.306), (0.0, 0.4286, 2.881), (0.0, 0.7093, 4.638), (0.0, -0.3829, -1.731), (0.0, -0.3829, -0.7081), (0.0, -0.8627, -1.662), (0.0, -0.8571, 3.084), (0.0, 0.8674, -2.285), (0.0, 0.8674, 4.55), (0.0, -0.396, -1.809), (0.0, -0.396, 0.6883), (0.0, -0.5844, -2.555), (0.0, -0.5844, 4.378), (0.0, -0.4253, -1.988), (0.0, -0.4253, 2.116), (0.0, -0.7785, -2.153), (0.0, -0.7728, 3.892)], [], [(90, 2, 0, 99), (36, 3, 1, 37), (109, 99, 0, 40), (41, 4, 15, 40), (4, 5, 14, 15), (5, 6, 13, 14), (6, 7, 12, 13), (53, 8, 11, 52), (48, 9, 10, 49), (113, 92, 10, 57), (111, 93, 11, 49), (98, 94, 12, 17), (94, 95, 13, 12), (95, 96, 14, 13), (96, 97, 15, 14), (7, 16, 17, 12), (110, 98, 17, 44), (70, 20, 21, 61), (81, 60, 18, 43), (89, 71, 28, 59), (85, 72, 29, 51), (77, 73, 30, 35), (73, 74, 31, 30), (74, 75, 32, 31), (75, 76, 33, 32), (83, 77, 35, 47), (56, 36, 37, 57), (91, 108, 37, 1), (70, 79, 39, 20), (97, 109, 40, 15), (2, 41, 40, 0), (76, 81, 43, 33), (16, 45, 44, 17), (112, 110, 44, 52), (87, 83, 47, 55), (8, 48, 49, 11), (92, 111, 49, 10), (71, 85, 51, 28), (45, 53, 52, 44), (93, 112, 52, 11), (72, 87, 55, 29), (108, 113, 57, 37), (79, 89, 59, 39), (9, 56, 57, 10), (18, 60, 69, 19), (42, 19, 69, 80), (58, 22, 62, 88), (50, 23, 63, 84), (34, 24, 64, 68), (24, 25, 65, 64), (25, 26, 66, 65), (26, 27, 67, 66), (46, 34, 68, 82), (100, 70, 61, 91), (115, 90, 60, 81), (119, 101, 71, 89), (117, 102, 72, 85), (107, 103, 73, 77), (103, 104, 74, 73), (104, 105, 75, 74), (105, 106, 76, 75), (116, 107, 77, 83), (21, 38, 78, 61), (100, 114, 79, 70), (27, 42, 80, 67), (106, 115, 81, 76), (54, 46, 82, 86), (118, 116, 83, 87), (22, 50, 84, 62), (101, 117, 85, 71), (23, 54, 86, 63), (102, 118, 87, 72), (38, 58, 88, 78), (114, 119, 89, 79), (60, 90, 99, 69), (80, 69, 99, 109), (88, 62, 92, 113), (84, 63, 93, 111), (68, 64, 94, 98), (64, 65, 95, 94), (65, 66, 96, 95), (66, 67, 97, 96), (82, 68, 98, 110), (61, 78, 108, 91), (67, 80, 109, 97), (86, 82, 110, 112), (62, 84, 111, 92), (63, 86, 112, 93), (78, 88, 113, 108), (3, 100, 91, 1), (41, 2, 90, 115), (56, 9, 101, 119), (48, 8, 102, 117), (16, 7, 103, 107), (7, 6, 104, 103), (6, 5, 105, 104), (5, 4, 106, 105), (45, 16, 107, 116), (3, 36, 114, 100), (4, 41, 115, 106), (53, 45, 116, 118), (9, 48, 117, 101), (8, 53, 118, 102), (36, 56, 119, 114), (23, 50, 144, 125), (26, 25, 127, 128), (43, 18, 120, 141), (29, 55, 147, 131), (24, 34, 136, 126), (46, 54, 146, 142), (38, 21, 123, 138), (32, 33, 135, 134), (47, 35, 137, 143), (42, 27, 129, 140), (30, 31, 133, 132), (58, 38, 138, 148), (18, 19, 121, 120), (28, 51, 145, 130), (51, 29, 131, 145), (22, 58, 148, 124), (27, 26, 128, 129), (25, 24, 126, 127), (55, 47, 143, 147), (19, 42, 140, 121), (54, 23, 125, 146), (50, 22, 124, 144), (33, 43, 141, 135), (31, 32, 134, 133), (39, 59, 149, 139), (34, 46, 142, 136), (21, 20, 122, 123), (35, 30, 132, 137), (59, 28, 130, 149), (20, 39, 139, 122)])
me_cube_006.polygons.foreach_set('use_smooth', [True] * 134)
me_cube_006.materials.append(mat_white)
me_cube_006.use_remesh_preserve_volume = False
me_cube_006.use_remesh_preserve_attributes = False
me_cube_006.use_mirror_vertex_groups = False
me_cube_006.update()

# ---- objects
ob_plane = bpy.data.objects.new('Plane', me_plane)
ob_cube_001 = bpy.data.objects.new('Cube.001', me_cube_007)
ob_cylinder_001 = bpy.data.objects.new('Cylinder.001', me_cylinder_001)
ob_cylinder = bpy.data.objects.new('Cylinder', me_cylinder)
ob_cube = bpy.data.objects.new('Cube', me_cube_006)
ob_lamp = bpy.data.objects.new('Lamp', light_lamp)
ob_camera = bpy.data.objects.new('Camera', cam_camera)

# ---- transforms, parenting, visibility, modifiers, constraints
ob_plane.location = (0.0, 0.0, 0.0)
ob_plane.lineart.crease_threshold = 0.0
_m = ob_plane.modifiers.new('Mirror', 'MIRROR')
_m.use_clip = True
_m.merge_threshold = 0.163
_m = ob_plane.modifiers.new('Subsurf', 'SUBSURF')
_m.uv_smooth = 'PRESERVE_CORNERS'
_m.quality = 2
_m.levels = 2
_m.show_only_control_edges = False
ob_cube_001.location = (0.0, 0.04043, 0.1341)
ob_cube_001.scale = (1.362, 1.0, 0.1587)
ob_cube_001.lineart.crease_threshold = 0.0
_m = ob_cube_001.modifiers.new('Mirror', 'MIRROR')
_m = ob_cube_001.modifiers.new('Subsurf', 'SUBSURF')
_m.uv_smooth = 'PRESERVE_CORNERS'
_m.quality = 2
_m.levels = 2
_m.show_only_control_edges = False
ob_cylinder_001.location = (0.0, -3.03, -0.1959)
ob_cylinder_001.rotation_euler = (-1.344e-07, 1.571, 0.0)
ob_cylinder_001.scale = (0.8611, 0.8611, 2.064)
ob_cylinder_001.lineart.crease_threshold = 0.0
_m = ob_cylinder_001.modifiers.new('Mirror', 'MIRROR')
_m.use_axis = (False, False, True)
ob_cylinder.location = (0.0, 3.552, -0.1664)
ob_cylinder.rotation_euler = (-1.344e-07, 1.571, 0.0)
ob_cylinder.scale = (0.8611, 0.8611, 2.064)
ob_cylinder.lineart.crease_threshold = 0.0
_m = ob_cylinder.modifiers.new('Mirror', 'MIRROR')
_m.use_axis = (False, False, True)
ob_cube.location = (0.0, 0.0, -0.3929)
ob_cube.scale = (1.0, 4.677, 0.3509)
ob_cube.lineart.crease_threshold = 0.0
_m = ob_cube.modifiers.new('Mirror', 'MIRROR')
_m.use_clip = True
_m.merge_threshold = 0.095
_m = ob_cube.modifiers.new('Subsurf', 'SUBSURF')
_m.uv_smooth = 'PRESERVE_CORNERS'
_m.quality = 2
_m.levels = 2
_m.show_only_control_edges = False
ob_lamp.location = (4.076, 1.005, 5.904)
ob_lamp.rotation_euler = (0.6503, 0.05522, 1.866)
ob_lamp.lock_rotations_4d = False
ob_lamp.empty_display_type = 'ARROWS'
ob_lamp.color = (0.0, 0.0, 0.0, 0.0)
ob_lamp.lineart.crease_threshold = 0.0
ob_camera.location = (12.55, -11.23, 8.79)
ob_camera.rotation_euler = (1.109, 0.01082, 0.8149)
ob_camera.lock_rotations_4d = False
ob_camera.empty_display_type = 'ARROWS'
ob_camera.color = (0.0, 0.0, 0.0, 0.0)
ob_camera.display_type = 'WIRE'
ob_camera.lineart.crease_threshold = 0.0

# ---- collection membership
col_collection_1.objects.link(ob_plane)
col_collection_1.objects.link(ob_cube_001)
col_collection_1.objects.link(ob_cylinder_001)
col_collection_1.objects.link(ob_cylinder)
col_collection_1.objects.link(ob_cube)
col_collection_1.objects.link(ob_lamp)
col_collection_1.objects.link(ob_camera)

# ---- scene / render settings (as saved in the file)
scene.camera = ob_camera
scene.frame_start = 1; scene.frame_end = 250; scene.frame_set(0)
scene.render.engine = 'BLENDER_EEVEE_NEXT'
scene.render.image_settings.compression = 90
scene.render.resolution_percentage = 50
scene.render.dither_intensity = 0.0
scene.cycles.use_denoising = False
scene.cycles.samples = 10
scene.cycles.sampling_pattern = 'TABULATED_SOBOL'
scene.cycles.light_sampling_threshold = 0.0
scene.cycles.use_adaptive_sampling = False
scene.cycles.use_light_tree = False
scene.cycles.blur_glossy = 0.0
scene.cycles.volume_bounces = 1
scene.cycles.pixel_filter_type = 'GAUSSIAN'
scene.cycles.sample_clamp_indirect = 0.0
scene.view_settings.view_transform = 'Standard'
bpy.context.view_layer.update()

